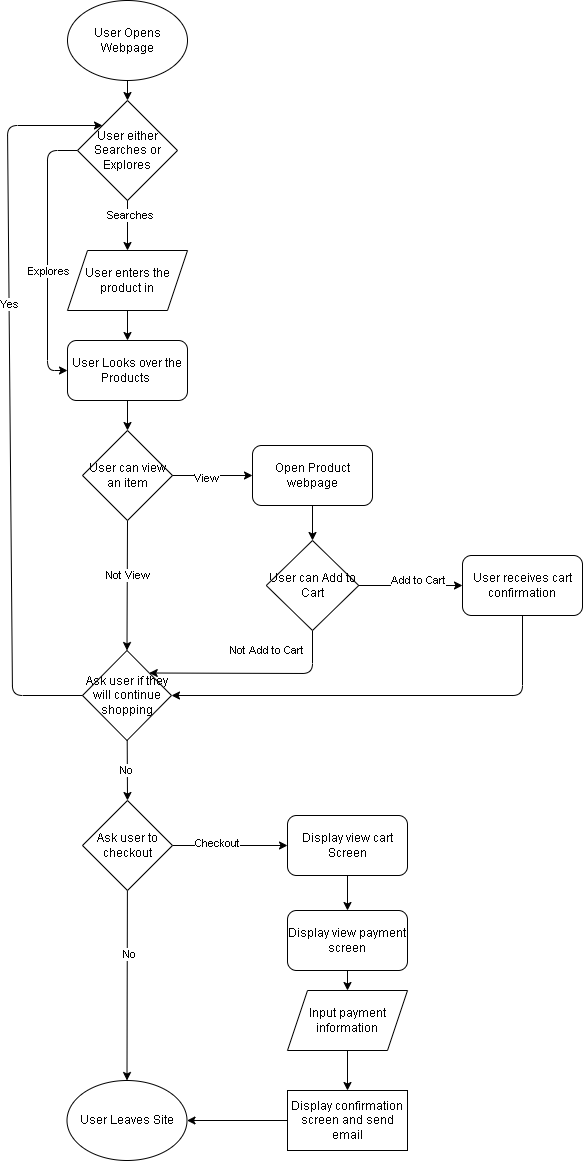

The diagram above was exported from draw.io. Its source (the exported page's mxGraphModel, read from the mxfile embedded in the PNG):
<mxGraphModel dx="1130" dy="779" grid="1" gridSize="10" guides="1" tooltips="1" connect="1" arrows="1" fold="1" page="1" pageScale="1" pageWidth="850" pageHeight="1100" math="0" shadow="0">
  <root>
    <mxCell id="0" />
    <mxCell id="1" parent="0" />
    <mxCell id="2" value="User Opens Webpage" style="ellipse;whiteSpace=wrap;html=1;" vertex="1" parent="1">
      <mxGeometry x="100" y="10" width="120" height="80" as="geometry" />
    </mxCell>
    <mxCell id="12" style="edgeStyle=none;html=1;entryX=0;entryY=0.5;entryDx=0;entryDy=0;" edge="1" parent="1" source="3" target="9">
      <mxGeometry relative="1" as="geometry">
        <Array as="points">
          <mxPoint x="80" y="160" />
          <mxPoint x="80" y="380" />
        </Array>
      </mxGeometry>
    </mxCell>
    <mxCell id="14" value="Explores" style="edgeLabel;html=1;align=center;verticalAlign=middle;resizable=0;points=[];" vertex="1" connectable="0" parent="12">
      <mxGeometry x="-0.4889" y="-5" relative="1" as="geometry">
        <mxPoint x="5" y="81" as="offset" />
      </mxGeometry>
    </mxCell>
    <mxCell id="3" value="User either Searches or Explores" style="rhombus;whiteSpace=wrap;html=1;" vertex="1" parent="1">
      <mxGeometry x="110" y="110" width="100" height="100" as="geometry" />
    </mxCell>
    <mxCell id="5" value="" style="endArrow=classic;html=1;exitX=0.5;exitY=1;exitDx=0;exitDy=0;entryX=0.5;entryY=0;entryDx=0;entryDy=0;" edge="1" parent="1" source="2" target="3">
      <mxGeometry width="50" height="50" relative="1" as="geometry">
        <mxPoint x="450" y="400" as="sourcePoint" />
        <mxPoint x="450" y="210" as="targetPoint" />
        <Array as="points">
          <mxPoint x="160" y="90" />
        </Array>
      </mxGeometry>
    </mxCell>
    <mxCell id="13" style="edgeStyle=none;html=1;entryX=0.5;entryY=0;entryDx=0;entryDy=0;exitX=0.5;exitY=1;exitDx=0;exitDy=0;" edge="1" parent="1" source="6" target="9">
      <mxGeometry relative="1" as="geometry">
        <Array as="points" />
      </mxGeometry>
    </mxCell>
    <mxCell id="6" value="User enters the product in" style="shape=parallelogram;perimeter=parallelogramPerimeter;whiteSpace=wrap;html=1;fixedSize=1;" vertex="1" parent="1">
      <mxGeometry x="100" y="260" width="120" height="60" as="geometry" />
    </mxCell>
    <mxCell id="7" value="" style="endArrow=classic;html=1;exitX=0.5;exitY=1;exitDx=0;exitDy=0;entryX=0.5;entryY=0;entryDx=0;entryDy=0;" edge="1" parent="1" source="3" target="6">
      <mxGeometry width="50" height="50" relative="1" as="geometry">
        <mxPoint x="160" y="290" as="sourcePoint" />
        <mxPoint x="210" y="240" as="targetPoint" />
      </mxGeometry>
    </mxCell>
    <mxCell id="8" value="Searches" style="edgeLabel;html=1;align=center;verticalAlign=middle;resizable=0;points=[];" vertex="1" connectable="0" parent="7">
      <mxGeometry x="-0.4333" y="2" relative="1" as="geometry">
        <mxPoint as="offset" />
      </mxGeometry>
    </mxCell>
    <mxCell id="19" value="" style="edgeStyle=none;html=1;entryX=0.5;entryY=0;entryDx=0;entryDy=0;" edge="1" parent="1" source="9" target="15">
      <mxGeometry relative="1" as="geometry">
        <mxPoint x="160" y="440" as="targetPoint" />
      </mxGeometry>
    </mxCell>
    <mxCell id="9" value="User Looks over the Products&amp;nbsp;" style="rounded=1;whiteSpace=wrap;html=1;" vertex="1" parent="1">
      <mxGeometry x="100" y="350" width="120" height="60" as="geometry" />
    </mxCell>
    <mxCell id="32" style="edgeStyle=none;html=1;entryX=0.5;entryY=0;entryDx=0;entryDy=0;exitX=0.5;exitY=1;exitDx=0;exitDy=0;" edge="1" parent="1" source="15" target="30">
      <mxGeometry relative="1" as="geometry">
        <Array as="points" />
      </mxGeometry>
    </mxCell>
    <mxCell id="33" value="Not View" style="edgeLabel;html=1;align=center;verticalAlign=middle;resizable=0;points=[];" vertex="1" connectable="0" parent="32">
      <mxGeometry x="-0.168" y="1" relative="1" as="geometry">
        <mxPoint as="offset" />
      </mxGeometry>
    </mxCell>
    <mxCell id="15" value="User can view an item" style="rhombus;whiteSpace=wrap;html=1;" vertex="1" parent="1">
      <mxGeometry x="115" y="440" width="90" height="90" as="geometry" />
    </mxCell>
    <mxCell id="26" style="edgeStyle=none;html=1;" edge="1" parent="1" source="22" target="25">
      <mxGeometry relative="1" as="geometry" />
    </mxCell>
    <mxCell id="22" value="Open Product webpage" style="rounded=1;whiteSpace=wrap;html=1;" vertex="1" parent="1">
      <mxGeometry x="285" y="455" width="120" height="60" as="geometry" />
    </mxCell>
    <mxCell id="23" value="" style="endArrow=classic;html=1;exitX=1;exitY=0.5;exitDx=0;exitDy=0;entryX=0;entryY=0.5;entryDx=0;entryDy=0;" edge="1" parent="1" source="15" target="22">
      <mxGeometry width="50" height="50" relative="1" as="geometry">
        <mxPoint x="450" y="270" as="sourcePoint" />
        <mxPoint x="500" y="220" as="targetPoint" />
      </mxGeometry>
    </mxCell>
    <mxCell id="24" value="View" style="edgeLabel;html=1;align=center;verticalAlign=middle;resizable=0;points=[];" vertex="1" connectable="0" parent="23">
      <mxGeometry x="-0.184" y="-2" relative="1" as="geometry">
        <mxPoint as="offset" />
      </mxGeometry>
    </mxCell>
    <mxCell id="28" style="edgeStyle=none;html=1;exitX=1;exitY=0.5;exitDx=0;exitDy=0;" edge="1" parent="1" source="25" target="27">
      <mxGeometry relative="1" as="geometry" />
    </mxCell>
    <mxCell id="29" value="Add to Cart" style="edgeLabel;html=1;align=center;verticalAlign=middle;resizable=0;points=[];" vertex="1" connectable="0" parent="28">
      <mxGeometry x="-0.396" y="1" relative="1" as="geometry">
        <mxPoint x="28" y="-5" as="offset" />
      </mxGeometry>
    </mxCell>
    <mxCell id="34" style="edgeStyle=none;html=1;exitX=0.5;exitY=1;exitDx=0;exitDy=0;entryX=1;entryY=0;entryDx=0;entryDy=0;" edge="1" parent="1" source="25" target="30">
      <mxGeometry relative="1" as="geometry">
        <Array as="points">
          <mxPoint x="345" y="683" />
        </Array>
      </mxGeometry>
    </mxCell>
    <mxCell id="35" value="Not Add to Cart" style="edgeLabel;html=1;align=center;verticalAlign=middle;resizable=0;points=[];" vertex="1" connectable="0" parent="34">
      <mxGeometry x="-0.3604" y="1" relative="1" as="geometry">
        <mxPoint x="-23" y="-24" as="offset" />
      </mxGeometry>
    </mxCell>
    <mxCell id="25" value="User can Add to Cart" style="rhombus;whiteSpace=wrap;html=1;" vertex="1" parent="1">
      <mxGeometry x="298.75" y="550" width="92.5" height="90" as="geometry" />
    </mxCell>
    <mxCell id="31" style="edgeStyle=none;html=1;entryX=1;entryY=0.5;entryDx=0;entryDy=0;" edge="1" parent="1" source="27" target="30">
      <mxGeometry relative="1" as="geometry">
        <Array as="points">
          <mxPoint x="555" y="705" />
        </Array>
      </mxGeometry>
    </mxCell>
    <mxCell id="27" value="User receives cart confirmation" style="rounded=1;whiteSpace=wrap;html=1;" vertex="1" parent="1">
      <mxGeometry x="495" y="565" width="120" height="60" as="geometry" />
    </mxCell>
    <mxCell id="30" value="Ask user if they will continue shopping" style="rhombus;whiteSpace=wrap;html=1;" vertex="1" parent="1">
      <mxGeometry x="115" y="660" width="89" height="90" as="geometry" />
    </mxCell>
    <mxCell id="36" value="" style="endArrow=classic;html=1;exitX=0;exitY=0.5;exitDx=0;exitDy=0;entryX=0;entryY=0;entryDx=0;entryDy=0;" edge="1" parent="1" source="30" target="3">
      <mxGeometry width="50" height="50" relative="1" as="geometry">
        <mxPoint x="450" y="740" as="sourcePoint" />
        <mxPoint x="500" y="690" as="targetPoint" />
        <Array as="points">
          <mxPoint x="45" y="705" />
          <mxPoint x="40" y="135" />
        </Array>
      </mxGeometry>
    </mxCell>
    <mxCell id="37" value="Yes" style="edgeLabel;html=1;align=center;verticalAlign=middle;resizable=0;points=[];" vertex="1" connectable="0" parent="36">
      <mxGeometry x="0.2551" relative="1" as="geometry">
        <mxPoint y="-1" as="offset" />
      </mxGeometry>
    </mxCell>
    <mxCell id="38" value="" style="endArrow=classic;html=1;entryX=0.5;entryY=0;entryDx=0;entryDy=0;" edge="1" parent="1" source="30" target="40">
      <mxGeometry width="50" height="50" relative="1" as="geometry">
        <mxPoint x="161.25" y="1040" as="sourcePoint" />
        <mxPoint x="160" y="810" as="targetPoint" />
        <Array as="points" />
      </mxGeometry>
    </mxCell>
    <mxCell id="39" value="No" style="edgeLabel;html=1;align=center;verticalAlign=middle;resizable=0;points=[];" vertex="1" connectable="0" parent="38">
      <mxGeometry x="-0.0177" y="-1" relative="1" as="geometry">
        <mxPoint as="offset" />
      </mxGeometry>
    </mxCell>
    <mxCell id="42" style="edgeStyle=none;html=1;entryX=0.5;entryY=0;entryDx=0;entryDy=0;" edge="1" parent="1" source="40" target="41">
      <mxGeometry relative="1" as="geometry" />
    </mxCell>
    <mxCell id="43" value="No" style="edgeLabel;html=1;align=center;verticalAlign=middle;resizable=0;points=[];" vertex="1" connectable="0" parent="42">
      <mxGeometry x="-0.3231" y="2" relative="1" as="geometry">
        <mxPoint as="offset" />
      </mxGeometry>
    </mxCell>
    <mxCell id="45" style="edgeStyle=none;html=1;entryX=0;entryY=0.5;entryDx=0;entryDy=0;" edge="1" parent="1" source="40" target="44">
      <mxGeometry relative="1" as="geometry" />
    </mxCell>
    <mxCell id="46" value="Checkout&lt;br&gt;" style="edgeLabel;html=1;align=center;verticalAlign=middle;resizable=0;points=[];" vertex="1" connectable="0" parent="45">
      <mxGeometry x="-0.2348" y="3" relative="1" as="geometry">
        <mxPoint as="offset" />
      </mxGeometry>
    </mxCell>
    <mxCell id="40" value="Ask user to checkout" style="rhombus;whiteSpace=wrap;html=1;" vertex="1" parent="1">
      <mxGeometry x="115" y="810" width="90" height="90" as="geometry" />
    </mxCell>
    <mxCell id="41" value="User Leaves Site" style="ellipse;whiteSpace=wrap;html=1;" vertex="1" parent="1">
      <mxGeometry x="99.5" y="1090" width="120" height="80" as="geometry" />
    </mxCell>
    <mxCell id="48" style="edgeStyle=none;html=1;entryX=0.5;entryY=0;entryDx=0;entryDy=0;" edge="1" parent="1" source="44" target="47">
      <mxGeometry relative="1" as="geometry" />
    </mxCell>
    <mxCell id="44" value="Display view cart Screen" style="rounded=1;whiteSpace=wrap;html=1;" vertex="1" parent="1">
      <mxGeometry x="320" y="825" width="120" height="60" as="geometry" />
    </mxCell>
    <mxCell id="50" style="edgeStyle=none;html=1;entryX=0.5;entryY=0;entryDx=0;entryDy=0;" edge="1" parent="1" source="47" target="49">
      <mxGeometry relative="1" as="geometry" />
    </mxCell>
    <mxCell id="47" value="Display view payment screen" style="rounded=1;whiteSpace=wrap;html=1;" vertex="1" parent="1">
      <mxGeometry x="320" y="920" width="120" height="60" as="geometry" />
    </mxCell>
    <mxCell id="52" style="edgeStyle=none;html=1;entryX=0.5;entryY=0;entryDx=0;entryDy=0;" edge="1" parent="1" source="49" target="51">
      <mxGeometry relative="1" as="geometry" />
    </mxCell>
    <mxCell id="49" value="Input payment information" style="shape=parallelogram;perimeter=parallelogramPerimeter;whiteSpace=wrap;html=1;fixedSize=1;" vertex="1" parent="1">
      <mxGeometry x="320" y="1000" width="120" height="60" as="geometry" />
    </mxCell>
    <mxCell id="53" style="edgeStyle=none;html=1;entryX=1;entryY=0.5;entryDx=0;entryDy=0;" edge="1" parent="1" source="51" target="41">
      <mxGeometry relative="1" as="geometry" />
    </mxCell>
    <mxCell id="51" value="Display confirmation screen and send email" style="rounded=0;whiteSpace=wrap;html=1;" vertex="1" parent="1">
      <mxGeometry x="320" y="1100" width="120" height="60" as="geometry" />
    </mxCell>
  </root>
</mxGraphModel>